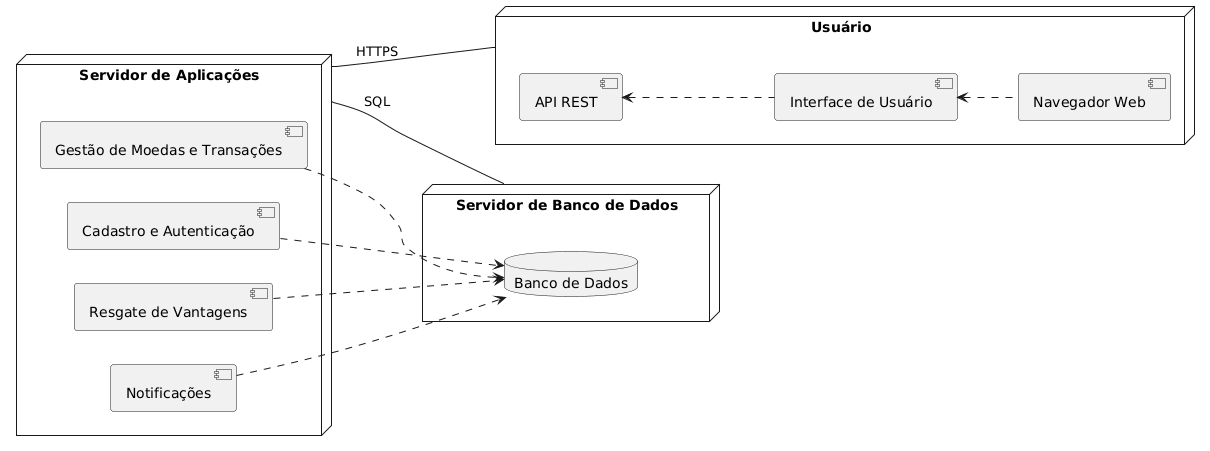

The diagram above was rendered by PlantUML. Its source (embedded in the PNG):
@startuml
left to right direction

' --- Servidor de Banco de Dados (agora no lado esquerdo) ---
node "Servidor de Banco de Dados" {
    database "Banco de Dados" {
    }
}

' --- Servidor de Aplicações ao centro ---
node "Servidor de Aplicações" {
    [Gestão de Moedas e Transações] .-> "Banco de Dados"
    [Cadastro e Autenticação] .-> "Banco de Dados"
    [Resgate de Vantagens] .-> "Banco de Dados"
    [Notificações] .-> "Banco de Dados"
}

' --- Usuário no lado direito ---
node "Usuário" {
    [API REST] <-. [Interface de Usuário]
    [Interface de Usuário] <-. [Navegador Web]
}

' --- Conexões externas (invertidas) ---
[Servidor de Aplicações] -- [Usuário] : HTTPS
[Servidor de Banco de Dados] -- [Servidor de Aplicações] : SQL
@enduml